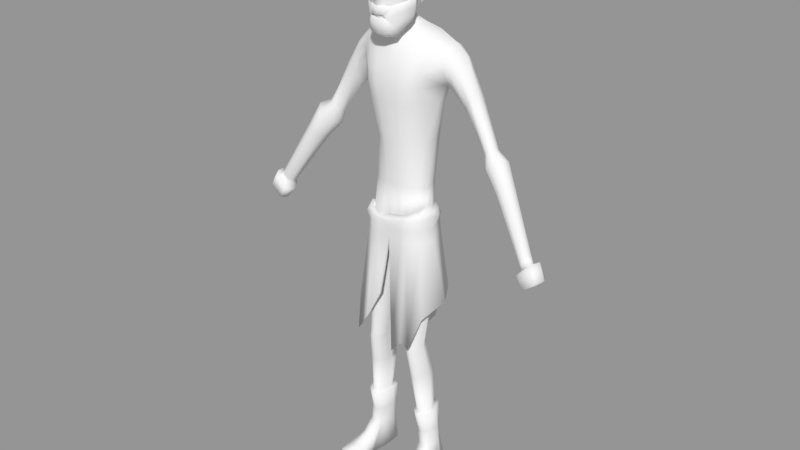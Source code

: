 # Source: MC6.2.blend  (saved by Blender 2.78.0; exported with 4.5.12 LTS)
import bpy
from mathutils import Matrix  # noqa: F401  (used for matrix-valued properties, if any)

bpy.ops.wm.read_factory_settings(use_empty=True)
scene = bpy.context.scene
scene.name = 'Scene'

# ---- collections
col_collection_1 = bpy.data.collections.new('Collection 1'); scene.collection.children.link(col_collection_1)

# ---- meshes
me_cube_003 = bpy.data.meshes.new('Cube.003')
me_cube_003.from_pydata([(0.5257, -0.6253, -0.5962), (0.1413, -0.9025, -0.703), (0.3234, -0.5861, -1.053), (0.6096, -0.1182, -0.4654), (0.0, -0.9507, -0.7023), (0.3471, -0.2146, -1.016), (0.0, -0.6028, -1.152), (0.4781, -0.5371, -0.8503), (0.2073, -0.8547, -0.7499), (0.1581, -0.83, -1.062), (0.0, -0.2382, -1.134), (0.5537, -0.1759, -0.8159), (0.0, -0.8643, -1.093), (0.3396, -0.7563, -0.8533), (0.5563, -0.4711, -0.3552), (0.184, -0.8326, -0.4243), (0.6162, -0.07177, -0.2026), (0.0, -0.9139, -0.4501), (0.3618, -0.772, -0.4336), (0.06872, -0.9268, -0.7019), (0.1616, -0.5918, -1.105), (0.1741, -0.2254, -1.077), (0.08286, -0.8476, -1.078), (0.1061, -0.9051, -0.4391), (0.5101, -0.6354, -0.679), (0.1454, -0.878, -0.7474), (0.5921, -0.1369, -0.576), (0.0, -0.9211, -0.7687), (0.07072, -0.9001, -0.7581), (0.5462, -0.6567, -0.6015), (0.1859, -0.9339, -0.6781), (0.3815, -0.6175, -1.239), (0.6441, -0.2181, -0.4996), (0.0, -0.9821, -0.6774), (0.3816, -0.246, -1.038), (0.0, -0.6341, -1.339), (0.4902, -0.5684, -0.9257), (0.2464, -0.8892, -0.7608), (0.2967, -0.8614, -1.105), (0.0, -0.2695, -1.156), (0.5575, -0.2879, -0.9021), (0.0, -0.8957, -1.203), (0.4211, -0.7876, -0.9628), (0.5556, -0.5895, -0.4217), (0.2285, -0.8807, -0.4464), (0.6585, -0.252, -0.3636), (0.0, -0.9621, -0.4722), (0.3846, -0.8008, -0.46), (0.1133, -0.9582, -0.677), (0.2196, -0.6232, -1.292), (0.2086, -0.2568, -1.099), (0.1644, -0.879, -1.188), (0.1506, -0.9533, -0.4613), (0.5166, -0.6103, -0.8243), (0.1799, -0.9094, -0.7695), (0.6294, -0.2448, -0.7253), (0.0, -0.9525, -0.7908), (0.1052, -0.9315, -0.7802)], [], [(24, 7, 13, 8), (24, 26, 11, 7), (28, 22, 12, 27), (25, 8, 13, 9), (20, 21, 10, 6), (2, 7, 11, 5), (2, 9, 13, 7), (20, 6, 12, 22), (1, 15, 18, 8), (19, 4, 17, 23), (0, 8, 18, 14), (0, 14, 16, 3), (1, 19, 23, 15), (2, 20, 22, 9), (2, 5, 21, 20), (25, 9, 22, 28), (0, 3, 26, 24), (0, 24, 8), (53, 37, 42, 36), (53, 36, 40, 55), (57, 56, 41, 51), (54, 38, 42, 37), (49, 35, 39, 50), (31, 34, 40, 36), (31, 36, 42, 38), (49, 51, 41, 35), (30, 37, 47, 44), (48, 52, 46, 33), (29, 43, 47, 37), (29, 32, 45, 43), (30, 44, 52, 48), (31, 38, 51, 49), (31, 49, 50, 34), (54, 57, 51, 38), (29, 53, 55, 32), (29, 37, 53), (19, 1, 30, 48), (28, 27, 56, 57), (5, 11, 40, 34), (10, 21, 50, 39), (3, 16, 45, 32), (18, 15, 44, 47), (26, 3, 32, 55), (4, 19, 48, 33), (15, 23, 52, 44), (11, 26, 55, 40), (23, 17, 46, 52), (8, 25, 54, 37), (14, 18, 47, 43), (1, 8, 37, 30), (16, 14, 43, 45), (25, 28, 57, 54), (21, 5, 34, 50)])
me_cube_003.polygons.foreach_set('use_smooth', [True] * 53)
me_cube_003.use_remesh_preserve_volume = False
me_cube_003.use_remesh_preserve_attributes = False
me_cube_003.use_mirror_vertex_groups = False
me_cube_003.update()
me_cube_002 = bpy.data.meshes.new('Cube.002')
me_cube_002.from_pydata([(0.3224, 0.6743, 0.4147), (0.3214, 0.5424, -0.3266), (0.6408, 0.1601, -0.3871), (0.6908, 0.1935, 0.4816), (0.7113, -0.4274, 0.3264), (0.3203, 0.2176, 1.016), (0.2397, -0.4279, 0.9484), (0.0, 0.7874, 0.4648), (0.3464, 0.6617, 0.02765), (0.0, 0.6548, -0.3748), (0.7486, 0.1851, 0.03523), (0.7785, -0.04491, 0.4103), (0.6453, -0.1152, 0.1147), (0.0, 0.2379, 1.07), (0.0, -0.4408, 1.007), (0.2685, -0.06485, 1.071), (0.296, 0.3345, -0.6839), (0.296, 0.5271, 0.7756), (0.5906, 0.4839, 0.4035), (0.588, 0.2543, -0.4563), (0.5905, 0.1893, 0.8097), (0.5897, -0.402, 0.7192), (0.5835, -0.597, 0.411), (0.1783, -0.7336, 0.5997), (0.0, 0.7816, 0.02928), (0.7594, -0.03266, 0.0001069), (0.0, -0.06421, 1.114), (0.0, 0.3801, -0.7728), (0.0, 0.5775, 0.816), (0.6354, 0.4698, 0.02679), (0.6364, -0.05841, 0.8226), (0.0, -0.7584, 0.6138), (0.5028, -0.692, 0.4886), (0.4942, 0.2703, -0.5726), (0.5019, 0.4012, 0.6838), (0.3339, 0.6019, -0.1509), (0.7197, 0.0876, -0.231), (0.0, 0.7183, -0.1735), (0.6998, -0.02072, -0.1627), (0.6123, 0.4156, -0.1499), (0.3273, 0.6726, 0.3357), (0.7024, 0.1924, 0.3932), (0.7039, -0.3205, 0.2827), (0.0, 0.7872, 0.3749), (0.7905, -0.04573, 0.3081), (0.6002, 0.4809, 0.3289), (0.3359, 0.6679, 0.2), (0.7233, 0.1893, 0.2339), (0.6834, -0.1906, 0.1771), (0.616, 0.4759, 0.1962), (0.0, 0.7849, 0.2221), (0.7767, 0.04726, 0.2437), (0.3465, 0.721, 0.4256), (0.3442, 0.5861, -0.3478), (0.6886, 0.1773, -0.4045), (0.7399, 0.2113, 0.4941), (0.7616, -0.4425, 0.3378), (0.3417, 0.2369, 1.061), (0.2587, -0.452, 0.9925), (0.0, 0.8368, 0.4772), (0.3702, 0.7091, 0.01952), (0.0, 0.7003, -0.3969), (0.8006, 0.1979, 0.03161), (0.8312, -0.0431, 0.4208), (0.6968, -0.128, 0.1071), (0.0, 0.2586, 1.119), (0.0, -0.4654, 1.053), (0.2883, -0.06966, 1.121), (0.3173, 0.3761, -0.7103), (0.3174, 0.5654, 0.8064), (0.6314, 0.5172, 0.4142), (0.6253, 0.2873, -0.4765), (0.6311, 0.2069, 0.84), (0.6293, -0.4224, 0.7492), (0.6294, -0.6187, 0.4285), (0.195, -0.7654, 0.6396), (0.0, 0.8317, 0.021), (0.8125, -0.03523, -0.006953), (0.0, -0.06819, 1.167), (0.0, 0.4227, -0.8006), (0.0, 0.6174, 0.8494), (0.6768, 0.5034, 0.02117), (0.6791, -0.06153, 0.855), (0.0, -0.7915, 0.6549), (0.5404, -0.7184, 0.5165), (0.5206, 0.3101, -0.5971), (0.5382, 0.4327, 0.7077), (0.3572, 0.6474, -0.1673), (0.7702, 0.09947, -0.2447), (0.0, 0.7663, -0.1897), (0.7522, -0.01915, -0.1742), (0.6524, 0.4475, -0.1657), (0.3518, 0.7204, 0.3362), (0.7529, 0.21, 0.3982), (0.7564, -0.3314, 0.2799), (0.0, 0.8378, 0.3745), (0.8441, -0.04323, 0.3088), (0.6424, 0.5139, 0.3326), (0.3601, 0.7158, 0.2002), (0.7745, 0.205, 0.2372), (0.7353, -0.2026, 0.1701), (0.658, 0.5093, 0.1997), (0.0, 0.8356, 0.2213), (0.8302, 0.04638, 0.2407)], [], [(46, 50, 24, 8), (0, 17, 28, 7), (0, 18, 34, 17), (46, 8, 29, 49), (35, 8, 24, 37), (35, 39, 29, 8), (1, 16, 33, 19), (1, 9, 27, 16), (36, 38, 25, 10), (36, 10, 29, 39), (47, 10, 25, 51), (47, 49, 29, 10), (3, 20, 34, 18), (3, 11, 30, 20), (48, 51, 25, 12), (4, 21, 30, 11), (4, 22, 32, 21), (5, 15, 26, 13), (5, 20, 30, 15), (5, 17, 34, 20), (5, 13, 28, 17), (6, 14, 26, 15), (6, 23, 31, 14), (6, 21, 32, 23), (6, 15, 30, 21), (2, 36, 39, 19), (1, 19, 39, 35), (1, 35, 37, 9), (4, 11, 44, 42), (3, 18, 45, 41), (3, 41, 44, 11), (0, 40, 45, 18), (0, 7, 43, 40), (42, 44, 51, 48), (41, 45, 49, 47), (41, 47, 51, 44), (40, 46, 49, 45), (40, 43, 50, 46), (98, 60, 76, 102), (52, 59, 80, 69), (52, 69, 86, 70), (98, 101, 81, 60), (87, 89, 76, 60), (87, 60, 81, 91), (53, 71, 85, 68), (53, 68, 79, 61), (88, 62, 77, 90), (88, 91, 81, 62), (99, 103, 77, 62), (99, 62, 81, 101), (55, 70, 86, 72), (55, 72, 82, 63), (100, 64, 77, 103), (56, 63, 82, 73), (56, 73, 84, 74), (57, 65, 78, 67), (57, 67, 82, 72), (57, 72, 86, 69), (57, 69, 80, 65), (58, 67, 78, 66), (58, 66, 83, 75), (58, 75, 84, 73), (58, 73, 82, 67), (54, 71, 91, 88), (53, 87, 91, 71), (53, 61, 89, 87), (56, 94, 96, 63), (55, 93, 97, 70), (55, 63, 96, 93), (52, 70, 97, 92), (52, 92, 95, 59), (94, 100, 103, 96), (93, 99, 101, 97), (93, 96, 103, 99), (92, 97, 101, 98), (92, 98, 102, 95), (16, 27, 79, 68), (36, 2, 54, 88), (2, 19, 71, 54), (22, 4, 56, 74), (25, 38, 90, 77), (48, 12, 64, 100), (4, 42, 94, 56), (32, 22, 74, 84), (23, 32, 84, 75), (38, 36, 88, 90), (31, 23, 75, 83), (19, 33, 85, 71), (42, 48, 100, 94), (33, 16, 68, 85), (12, 25, 77, 64)])
me_cube_002.polygons.foreach_set('use_smooth', [True] * 91)
me_cube_002.use_remesh_preserve_volume = False
me_cube_002.use_remesh_preserve_attributes = False
me_cube_002.use_mirror_vertex_groups = False
me_cube_002.update()
me_cube_001 = bpy.data.meshes.new('Cube.001')
me_cube_001.from_pydata([(1.031, 1.051, 1.895), (1.041, -0.3004, 1.597), (0.6784, -0.2267, -0.9446), (0.9976, -0.3797, 1.295), (0.7826, 0.8615, -0.8077), (0.9948, 1.13, 1.367), (0.9954, 0.8659, 2.166), (1.162, -0.05101, 1.932), (0.7514, 1.168, 1.39), (0.4593, -0.3526, -0.9678), (0.7452, -0.4887, 1.591), (0.5738, 0.899, -0.8152), (0.7357, 1.088, 1.898), (0.7541, -0.5841, 1.308), (0.8555, -0.2403, 2.056), (0.6868, 0.7699, 2.248), (0.4033, -0.5773, 1.586), (0.2317, 0.917, -0.8152), (0.4122, -0.657, 1.297), (0.445, -0.3373, 2.236), (0.4094, 1.186, 1.38), (0.2317, -0.4786, -0.9626), (0.3938, 1.106, 1.887), (0.2635, 0.7489, 2.42), (0.9366, 1.021, 1.008), (0.9381, -0.3517, 0.8933), (0.7295, -0.6149, 0.8796), (0.7279, 1.058, 0.9039), (0.386, 1.076, 0.8933), (0.3875, -0.6868, 0.8511), (0.8542, 0.9312, 0.3176), (0.852, -0.3218, 0.3964), (0.6433, -0.576, 0.3828), (0.6456, 0.9687, 0.3037), (0.3036, 0.9867, 0.2931), (0.3014, -0.657, 0.3723), (0.7708, -0.1731, -2.308), (0.7359, 0.6994, -2.291), (0.4909, -0.3621, -2.304), (0.5755, 0.7369, -2.298), (0.3126, 0.7549, -2.298), (0.2085, -0.4251, -2.3), (0.8383, -0.3185, -4.339), (0.8383, 0.687, -4.307), (0.7001, -0.4939, -4.336), (0.7001, 0.77, -4.316), (0.4736, 0.77, -4.316), (0.4736, -0.4939, -4.336), (0.8888, 0.1096, -0.9122), (1.414, 0.1088, 1.34), (1.454, 0.06251, 1.63), (1.477, 0.2438, 1.929), (0.8985, 0.1338, 2.276), (0.5113, 0.04708, 2.474), (1.382, 0.3764, 0.8899), (1.127, 0.3267, 0.325), (0.9471, 0.02016, -2.3), (1.115, 0.03713, -4.345), (0.8789, 0.173, -7.723), (0.8789, -0.3922, -7.717), (0.8624, -0.3496, -6.119), (0.8624, 0.5399, -6.278), (0.3085, 0.538, -6.294), (0.3085, -0.3516, -6.135), (0.7377, -0.5251, -6.117), (0.7377, 0.6213, -6.296), (0.5676, 0.6192, -6.314), (0.5676, -0.5273, -6.135), (1.13, 0.02101, -6.197), (0.3085, 0.01765, -6.225), (0.9089, -0.3922, -7.885), (0.9089, 0.173, -7.891), (0.4682, 0.173, -7.767), (0.4682, -0.3922, -7.761), (0.7957, -0.5676, -7.725), (0.7462, 0.261, -7.742), (0.6098, 0.261, -7.759), (0.6594, -0.5676, -7.741), (1.046, -0.1658, -7.703), (0.4682, -0.1658, -7.767), (0.4981, 0.173, -7.935), (0.4981, -0.3922, -7.929), (0.8257, -0.5676, -7.892), (0.7761, 0.261, -7.91), (0.6398, 0.261, -7.926), (0.6893, -0.5676, -7.909), (1.076, -0.1658, -7.871), (0.4981, -0.1658, -7.935), (1.178, 0.338, -12.63), (1.176, -0.0989, -12.65), (1.092, -0.1001, -12.66), (1.075, 0.3323, -12.65), (0.9604, 0.7988, -12.66), (1.045, 0.799, -12.66), (0.9832, 0.4475, -8.897), (1.152, 0.06386, -8.892), (0.5655, -0.2442, -8.918), (0.5654, 0.0632, -8.918), (1.039, -0.2531, -8.886), (0.8983, -0.4102, -8.902), (0.5653, 0.4474, -8.915), (0.6933, 0.5256, -8.913), (0.7597, -0.4104, -8.91), (0.8322, 0.5257, -8.906), (1.224, 0.07724, -10.25), (0.7064, 0.07589, -10.32), (1.001, -0.2268, -10.29), (0.7057, 0.3811, -10.31), (0.8111, 0.4584, -10.3), (0.8792, -0.2274, -10.31), (1.075, 0.3813, -10.26), (0.7635, -0.1151, -10.31), (1.135, -0.1025, -10.26), (0.9337, 0.4585, -10.28), (1.336, 0.7252, -12.65), (1.5, 0.3181, -12.62), (1.453, -0.1006, -12.64), (0.7564, -0.07913, -12.67), (0.7265, 0.3167, -12.66), (0.7487, 0.7103, -12.67), (1.306, 0.07709, -10.25), (0.6254, 0.076, -10.32), (0.9955, -0.3636, -10.31), (0.6509, 0.5813, -10.31), (0.8156, 0.6482, -10.29), (0.8874, -0.3641, -10.33), (1.114, 0.5931, -10.25), (0.7161, -0.2072, -10.34), (1.178, -0.2168, -10.29), (0.9234, 0.6483, -10.27), (1.359, 0.288, -11.52), (0.7039, 0.2866, -11.57), (1.126, -0.1466, -11.66), (0.7287, 0.5644, -11.55), (0.8881, 0.6348, -11.54), (1.028, -0.1477, -11.67), (1.174, 0.5794, -11.51), (0.7993, -0.06746, -11.61), (1.287, -0.03754, -11.62), (0.9863, 0.6349, -11.53), (1.598, -1.309, -12.67), (1.272, -1.43, -12.68), (1.188, -1.439, -12.69), (0.8727, -1.352, -12.7), (1.335, -1.446, -12.33), (1.205, -1.46, -12.34), (0.9033, -1.376, -12.45), (1.54, -1.32, -12.4), (1.247, -1.004, -12.27), (1.189, -0.4391, -12.02), (1.099, -0.4532, -12.03), (1.156, -1.011, -12.27), (1.346, -0.369, -12.07), (1.488, -0.9391, -12.31), (1.627, -0.9133, -12.64), (1.477, -0.4641, -12.65), (1.114, -0.4874, -12.66), (1.138, -0.9316, -12.66), (0.7676, -0.9197, -12.67), (0.8346, -0.5024, -12.67), (1.222, -0.9248, -12.65), (1.198, -0.474, -12.65), (0.8883, -0.9463, -12.35), (0.8864, -0.4103, -12.1), (0.4455, -0.5084, -3.979), (0.3521, -0.4732, -3.401), (0.6784, -0.5084, -3.979), (0.5548, -0.4732, -3.316), (0.3106, 0.7059, -3.482), (0.4455, 0.7722, -3.964), (0.8569, -0.2673, -3.13), (0.8938, -0.3267, -3.979), (0.8205, 0.6892, -3.956), (0.7426, 0.61, -3.482), (0.5306, 0.7057, -3.482), (0.6784, 0.7722, -3.964), (1.017, 0.02851, -3.128), (1.105, 0.03417, -3.988), (0.4454, -0.5885, -3.999), (0.3917, -0.6162, -3.622), (0.6784, -0.5885, -3.999), (0.6368, -0.6162, -3.622), (0.3918, 0.8367, -3.589), (0.4455, 0.8326, -3.957), (0.9635, -0.3957, -3.632), (0.9934, -0.3505, -4.009), (0.9033, 0.8062, -3.95), (0.8603, 0.8161, -3.583), (0.6368, 0.8367, -3.589), (0.6784, 0.8326, -3.957), (1.146, 0.01967, -3.646), (1.248, 0.02499, -3.98), (0.1807, 0.9228, -7.819), (0.164, 0.997, -7.821), (0.804, 0.997, -6.517), (0.804, 0.9157, -6.526), (0.6065, 0.9157, -7.375), (0.6065, 0.997, -7.366), (1.384, 0.2198, -6.092), (1.024, 0.8041, -5.983), (1.01, -0.8068, -7.464), (1.149, -0.3784, -6.525), (0.346, -0.7221, -7.794), (0.6997, -0.8068, -7.379), (1.576, 0.2075, -6.081), (1.135, 0.9614, -5.976), (1.01, -0.9145, -7.49), (1.25, -0.5426, -6.528), (0.346, -0.9145, -7.808), (0.6995, -0.9145, -7.405), (1.14, 0.5892, -10.94), (0.7532, -0.06233, -11.05), (1.228, -0.0522, -11.03), (0.9503, 0.6446, -10.96), (1.328, 0.245, -10.95), (0.6601, 0.2438, -11.01), (1.056, -0.1801, -11.06), (0.6853, 0.5758, -10.99), (0.8473, 0.6445, -10.97), (0.9532, -0.1809, -11.08), (0.9155, 0.4855, -0.8614), (0.8966, 0.3598, -2.295), (0.9768, 0.3621, -4.326), (1.205, 0.972, 1.323), (1.435, 1.01, 1.926), (1.537, 0.6123, 2.127), (0.9739, 0.5956, 2.431), (0.5811, 0.4292, 2.609), (1.245, 0.9191, 1.082), (1.063, 0.6927, 0.3176), (0.996, 0.2805, -6.238), (0.3085, 0.2778, -6.26), (0.9623, 0.003584, -7.713), (0.4682, 0.003584, -7.767), (0.9922, 0.003584, -7.881), (0.4981, 0.003584, -7.935), (1.017, 0.5656, -12.66), (1.068, 0.2557, -8.894), (0.5653, 0.2553, -8.916), (1.112, 0.5685, -12.64), (1.15, 0.2293, -10.26), (0.706, 0.2285, -10.31), (1.418, 0.5216, -12.63), (0.7376, 0.5135, -12.66), (1.21, 0.3351, -10.25), (0.6381, 0.3287, -10.31), (1.267, 0.4337, -11.52), (0.7163, 0.4255, -11.56), (0.8861, 0.3609, -3.496), (0.9628, 0.3617, -3.972), (1.045, 0.4179, -3.593), (1.076, 0.4156, -3.965), (1.204, 0.5119, -6.038), (1.356, 0.5844, -6.029), (0.6727, 0.4098, -11.0), (1.234, 0.4171, -10.94), (1.626, 1.018, 1.334), (1.704, 0.1436, 1.087), (1.773, 0.9093, 1.684), (1.746, 0.06082, 1.393), (1.886, 0.6266, 1.79), (1.82, 0.2361, 1.59), (1.62, 0.8632, 0.9223), (1.593, 0.4702, 0.6437), (2.213, 0.8737, 0.4866), (2.099, 0.3036, 0.4168), (2.369, 0.7481, 0.7447), (2.241, 0.2237, 0.6026), (2.329, 0.5524, 0.9219), (2.318, 0.2701, 0.7524), (2.03, 0.8076, 0.2504), (1.985, 0.5291, 0.1761), (3.057, 0.6056, -0.7391), (2.824, 0.2782, -0.8143), (3.191, 0.4353, -0.6128), (2.923, 0.1636, -0.7327), (3.158, 0.2767, -0.5218), (3.04, 0.1332, -0.6177), (2.892, 0.6335, -0.8013), (2.802, 0.4706, -0.8847), (3.341, 0.6879, -1.06), (2.946, 0.133, -1.187), (3.568, 0.3993, -0.8458), (3.115, -0.06119, -1.049), (3.512, 0.1305, -0.6915), (3.313, -0.1127, -0.854), (3.062, 0.7352, -1.165), (2.91, 0.4591, -1.307), (3.719, 0.4917, -1.646), (3.396, 0.03729, -1.75), (3.905, 0.2553, -1.471), (3.534, -0.1217, -1.637), (3.859, 0.03528, -1.344), (3.696, -0.1639, -1.478), (3.491, 0.5303, -1.732), (3.366, 0.3043, -1.848), (4.731, 0.04694, -3.344), (4.539, -0.2686, -3.514), (4.835, -0.1357, -3.21), (4.619, -0.391, -3.425), (4.786, -0.3038, -3.15), (4.703, -0.4344, -3.289), (4.587, 0.08086, -3.442), (4.528, -0.0702, -3.564), (5.148, -0.1385, -3.976), (5.041, -0.284, -4.026), (5.212, -0.2228, -3.931), (5.088, -0.3405, -3.997), (5.198, -0.3003, -3.898), (5.143, -0.3605, -3.948), (5.072, -0.1229, -4.0), (5.03, -0.1925, -4.046), (4.929, -0.1626, -3.377), (4.893, -0.277, -3.339), (4.617, -0.1295, -3.689), (4.622, -0.2645, -3.655), (4.672, -0.3478, -3.591), (4.844, -0.3658, -3.436), (4.865, -0.03835, -3.473), (4.652, -0.02676, -3.604), (5.025, -0.4026, -3.269), (5.288, -0.4416, -3.752), (5.209, -0.5572, -3.799), (4.885, -0.04145, -4.102), (4.761, -0.2786, -4.193), (4.852, -0.534, -4.109), (4.775, -0.4376, -4.159), (5.277, -0.05411, -3.803), (5.326, -0.1919, -3.768), (4.515, -0.1769, -3.853), (4.603, -0.52, -3.718), (5.086, -0.129, -3.288), (4.518, -0.3945, -3.805), (4.973, -0.5412, -3.351), (5.035, 0.05963, -3.376), (4.64, 0.08424, -3.715), (0.8995, -0.2999, -2.981), (1.004, -0.3965, -3.222), (1.084, 0.008413, -2.78), (1.17, 0.01893, -3.219), (0.9109, 0.8124, -3.376), (0.766, 0.7298, -3.094), (0.5915, 0.7952, -3.188), (0.6407, 0.8588, -3.416), (0.4268, 0.8747, -3.42), (0.3205, 0.8358, -3.185), (0.9524, 0.4052, -2.997), (0.6463, -0.4823, -3.095), (0.411, -0.5393, -3.153), (1.135, 0.3988, -3.31), (0.7171, -0.5878, -3.281), (0.4552, -0.614, -3.327), (-1.031, 1.051, 1.895), (-1.041, -0.3004, 1.597), (-0.6784, -0.2267, -0.9446), (-0.9976, -0.3797, 1.295), (-0.7826, 0.8615, -0.8077), (-0.9948, 1.13, 1.367), (-0.9954, 0.8659, 2.166), (-1.162, -0.05101, 1.932), (-0.7514, 1.168, 1.39), (-0.4593, -0.3526, -0.9678), (-0.7452, -0.4887, 1.591), (-0.5738, 0.899, -0.8152), (-0.7357, 1.088, 1.898), (-0.7541, -0.5841, 1.308), (-0.8339, -0.2403, 2.056), (-0.6868, 0.7699, 2.248), (-0.4033, -0.5773, 1.586), (-0.2317, 0.917, -0.8152), (-0.4122, -0.657, 1.297), (-0.445, -0.3373, 2.236), (-0.4094, 1.186, 1.38), (-0.2317, -0.4786, -0.9626), (-0.3938, 1.106, 1.887), (-0.2635, 0.7489, 2.42), (-0.9366, 1.021, 1.008), (-0.9381, -0.3517, 0.8933), (-0.7295, -0.6149, 0.8796), (-0.7279, 1.058, 0.9039), (-0.386, 1.076, 0.8933), (-0.3875, -0.6868, 0.8511), (-0.8542, 0.9312, 0.3176), (-0.852, -0.3218, 0.3964), (-0.6433, -0.576, 0.3828), (-0.6456, 0.9687, 0.3037), (-0.3036, 0.9867, 0.2931), (-0.3014, -0.657, 0.3723), (-0.7708, -0.1731, -2.308), (-0.7359, 0.6994, -2.291), (-0.4909, -0.3621, -2.304), (-0.5755, 0.7369, -2.298), (-0.3126, 0.7549, -2.298), (-0.2085, -0.4251, -2.3), (-0.8383, -0.3185, -4.339), (-0.8383, 0.687, -4.307), (-0.7001, -0.4939, -4.336), (-0.7001, 0.77, -4.316), (-0.4736, 0.77, -4.316), (-0.4736, -0.4939, -4.336), (-0.8888, 0.1096, -0.9122), (-1.414, 0.1088, 1.34), (-1.454, 0.06251, 1.63), (-1.477, 0.2438, 1.929), (-0.8985, 0.1338, 2.276), (-0.5113, 0.04708, 2.474), (-1.382, 0.3764, 0.8899), (-1.127, 0.3267, 0.325), (-0.9471, 0.02016, -2.3), (-1.115, 0.03713, -4.345), (-0.8789, 0.173, -7.723), (-0.8789, -0.3922, -7.717), (-0.8624, -0.3496, -6.119), (-0.8624, 0.5399, -6.278), (-0.3085, 0.538, -6.294), (-0.3085, -0.3516, -6.135), (-0.7377, -0.5251, -6.117), (-0.7377, 0.6213, -6.296), (-0.5676, 0.6192, -6.314), (-0.5676, -0.5273, -6.135), (-1.13, 0.02101, -6.197), (-0.3085, 0.01765, -6.225), (-0.9089, -0.3922, -7.885), (-0.9089, 0.173, -7.891), (-0.4682, 0.173, -7.767), (-0.4682, -0.3922, -7.761), (-0.7957, -0.5676, -7.725), (-0.7462, 0.261, -7.742), (-0.6098, 0.261, -7.759), (-0.6594, -0.5676, -7.741), (-1.046, -0.1658, -7.703), (-0.4682, -0.1658, -7.767), (-0.4981, 0.173, -7.935), (-0.4981, -0.3922, -7.929), (-0.8257, -0.5676, -7.892), (-0.7761, 0.261, -7.91), (-0.6398, 0.261, -7.926), (-0.6893, -0.5676, -7.909), (-1.076, -0.1658, -7.871), (-0.4981, -0.1658, -7.935), (-1.178, 0.338, -12.63), (-1.176, -0.0989, -12.65), (-1.092, -0.1001, -12.66), (-1.075, 0.3323, -12.65), (-0.9604, 0.7988, -12.66), (-1.045, 0.799, -12.66), (-0.9832, 0.4475, -8.897), (-1.152, 0.06386, -8.892), (-0.5655, -0.2442, -8.918), (-0.5654, 0.0632, -8.918), (-1.039, -0.2531, -8.886), (-0.8983, -0.4102, -8.902), (-0.5653, 0.4474, -8.915), (-0.6933, 0.5256, -8.913), (-0.7597, -0.4104, -8.91), (-0.8322, 0.5257, -8.906), (-1.224, 0.07724, -10.25), (-0.7064, 0.07589, -10.32), (-1.001, -0.2268, -10.29), (-0.7057, 0.3811, -10.31), (-0.8111, 0.4584, -10.3), (-0.8792, -0.2274, -10.31), (-1.075, 0.3813, -10.26), (-0.7635, -0.1151, -10.31), (-1.135, -0.1025, -10.26), (-0.9337, 0.4585, -10.28), (-1.336, 0.7252, -12.65), (-1.5, 0.3181, -12.62), (-1.453, -0.1006, -12.64), (-0.7564, -0.07913, -12.67), (-0.7265, 0.3167, -12.66), (-0.7487, 0.7103, -12.67), (-1.306, 0.07709, -10.25), (-0.6254, 0.076, -10.32), (-0.9955, -0.3636, -10.31), (-0.6509, 0.5813, -10.31), (-0.8156, 0.6482, -10.29), (-0.8874, -0.3641, -10.33), (-1.114, 0.5931, -10.25), (-0.7161, -0.2072, -10.34), (-1.178, -0.2168, -10.29), (-0.9234, 0.6483, -10.27), (-1.359, 0.288, -11.52), (-0.7039, 0.2866, -11.57), (-1.126, -0.1466, -11.66), (-0.7287, 0.5644, -11.55), (-0.8881, 0.6348, -11.54), (-1.028, -0.1477, -11.67), (-1.174, 0.5794, -11.51), (-0.7993, -0.06746, -11.61), (-1.287, -0.03754, -11.62), (-0.9863, 0.6349, -11.53), (-1.598, -1.309, -12.67), (-1.272, -1.43, -12.68), (-1.188, -1.439, -12.69), (-0.8727, -1.352, -12.7), (-1.335, -1.446, -12.33), (-1.205, -1.46, -12.34), (-0.9033, -1.376, -12.45), (-1.54, -1.32, -12.4), (-1.247, -1.004, -12.27), (-1.189, -0.4391, -12.02), (-1.099, -0.4532, -12.03), (-1.156, -1.011, -12.27), (-1.346, -0.369, -12.07), (-1.488, -0.9391, -12.31), (-1.627, -0.9133, -12.64), (-1.477, -0.4641, -12.65), (-1.114, -0.4874, -12.66), (-1.138, -0.9316, -12.66), (-0.7676, -0.9197, -12.67), (-0.8346, -0.5024, -12.67), (-1.222, -0.9248, -12.65), (-1.198, -0.474, -12.65), (-0.8883, -0.9463, -12.35), (-0.8864, -0.4103, -12.1), (-0.4455, -0.5084, -3.979), (-0.3521, -0.4732, -3.401), (-0.6784, -0.5084, -3.979), (-0.5352, -0.4845, -3.407), (-0.3106, 0.7059, -3.482), (-0.4455, 0.7722, -3.964), (-0.8224, -0.2709, -3.391), (-0.8938, -0.3267, -3.979), (-0.8205, 0.6892, -3.956), (-0.7426, 0.61, -3.482), (-0.5306, 0.7057, -3.482), (-0.6784, 0.7722, -3.964), (-1.018, -0.01357, -3.391), (-1.105, 0.03417, -3.988), (-0.4454, -0.5885, -3.999), (-0.3917, -0.6162, -3.622), (-0.6784, -0.5885, -3.999), (-0.6368, -0.6162, -3.622), (-0.3918, 0.8367, -3.589), (-0.4455, 0.8326, -3.957), (-0.9635, -0.3957, -3.632), (-0.9934, -0.3505, -4.009), (-0.9033, 0.8062, -3.95), (-0.8603, 0.8161, -3.583), (-0.6368, 0.8367, -3.589), (-0.6784, 0.8326, -3.957), (-1.146, 0.01967, -3.646), (-1.248, 0.02499, -3.98), (0.0, -0.5773, 1.584), (0.0, 1.088, 1.886), (0.0, 0.899, -0.8043), (0.0, 1.168, 1.378), (6.682e-11, -0.4786, -0.9517), (0.0, -0.657, 1.296), (-5.346e-10, -0.3003, 2.39), (2.673e-10, 0.7474, 2.456), (0.0, -0.6868, 0.8599), (0.0, 1.058, 0.9022), (0.0, -0.657, 0.3936), (0.0, 0.9687, 0.3144), (0.0, 0.7369, -2.284), (-1.081e-25, -0.4251, -2.285), (0.0, 0.687, -4.295), (0.0, -0.3185, -4.326), (-2.027e-26, -0.07669, 2.65), (0.0, 0.03713, -4.333), (0.0, -0.4732, -3.491), (0.0, -0.4454, -3.975), (0.0, 0.6892, -3.942), (0.0, 0.7294, -3.468), (0.0, -0.6162, -3.608), (0.0, -0.5885, -3.986), (0.0, 0.8326, -3.944), (0.0, 0.8367, -3.576), (-0.1851, 0.9228, -7.216), (-0.1683, 0.997, -7.218), (-0.804, 0.997, -6.517), (-0.804, 0.9157, -6.526), (-0.6108, 0.9157, -6.772), (-0.6108, 0.997, -6.763), (-1.384, 0.2198, -6.092), (-1.024, 0.8041, -5.983), (-1.01, -0.8068, -7.464), (-1.149, -0.3784, -6.525), (-0.1507, -0.7221, -5.928), (-0.6476, -0.8068, -6.901), (-1.576, 0.2075, -6.081), (-1.135, 0.9614, -5.976), (-1.01, -0.9145, -7.49), (-1.25, -0.5426, -6.528), (-0.1507, -0.9145, -5.942), (-0.6474, -0.9145, -6.928), (-1.14, 0.5892, -10.94), (-0.7532, -0.06233, -11.05), (-1.228, -0.0522, -11.03), (-0.9503, 0.6446, -10.96), (-1.328, 0.245, -10.95), (-0.6601, 0.2438, -11.01), (-1.056, -0.1801, -11.06), (-0.6853, 0.5758, -10.99), (-0.8473, 0.6445, -10.97), (-0.9532, -0.1809, -11.08), (-0.9155, 0.4855, -0.8614), (-0.8966, 0.3598, -2.295), (-0.9768, 0.3621, -4.326), (-1.205, 0.972, 1.323), (-1.435, 1.01, 1.926), (-3.341e-11, 0.4644, 2.801), (-1.537, 0.6123, 2.127), (-0.9739, 0.5956, 2.431), (-0.5811, 0.4292, 2.609), (-1.245, 0.9191, 1.082), (-1.063, 0.6927, 0.3176), (0.0, 0.3621, -4.314), (-0.996, 0.2805, -6.238), (-0.3085, 0.2778, -6.26), (-0.9623, 0.003584, -7.713), (-0.4682, 0.003584, -7.767), (-0.9922, 0.003584, -7.881), (-0.4981, 0.003584, -7.935), (-1.017, 0.5656, -12.66), (-1.068, 0.2557, -8.894), (-0.5653, 0.2553, -8.916), (-1.112, 0.5685, -12.64), (-1.15, 0.2293, -10.26), (-0.706, 0.2285, -10.31), (-1.418, 0.5216, -12.63), (-0.7376, 0.5135, -12.66), (-1.21, 0.3351, -10.25), (-0.6381, 0.3287, -10.31), (-1.267, 0.4337, -11.52), (-0.7163, 0.4255, -11.56), (-0.8861, 0.3609, -3.496), (-0.9628, 0.3617, -3.972), (-1.045, 0.4179, -3.593), (-1.076, 0.4156, -3.965), (-1.204, 0.5119, -6.038), (-1.356, 0.5844, -6.029), (-0.6727, 0.4098, -11.0), (-1.234, 0.4171, -10.94), (-1.626, 1.018, 1.334), (-1.704, 0.1436, 1.087), (-1.773, 0.9093, 1.684), (-1.746, 0.06082, 1.393), (-1.886, 0.6266, 1.79), (-1.82, 0.2361, 1.59), (-1.62, 0.8632, 0.9223), (-1.593, 0.4702, 0.6437), (-2.128, 0.9105, 0.5667), (-2.002, 0.2779, 0.4892), (-2.302, 0.7711, 0.8531), (-2.159, 0.1892, 0.6954), (-2.257, 0.5539, 1.05), (-2.244, 0.2406, 0.8617), (-1.926, 0.8371, 0.3046), (-1.876, 0.528, 0.2221), (-2.939, 0.6056, -0.7439), (-2.706, 0.2782, -0.8191), (-3.073, 0.4353, -0.6176), (-2.805, 0.1636, -0.7375), (-3.04, 0.2767, -0.5265), (-2.923, 0.1332, -0.6224), (-2.774, 0.6335, -0.806), (-2.685, 0.4706, -0.8894), (-3.223, 0.6879, -1.065), (-2.828, 0.133, -1.192), (-3.45, 0.3993, -0.8506), (-2.997, -0.06119, -1.054), (-3.394, 0.1305, -0.6962), (-3.195, -0.1127, -0.8587), (-2.944, 0.7352, -1.17), (-2.792, 0.4591, -1.311), (-3.601, 0.4917, -1.651), (-3.278, 0.03729, -1.755), (-3.787, 0.2553, -1.476), (-3.416, -0.1217, -1.642), (-3.741, 0.03528, -1.349), (-3.578, -0.1639, -1.482), (-3.373, 0.5303, -1.737), (-3.248, 0.3043, -1.853), (-4.613, 0.04694, -3.349), (-4.421, -0.2686, -3.519), (-4.717, -0.1357, -3.215), (-4.501, -0.391, -3.429), (-4.669, -0.3038, -3.155), (-4.586, -0.4344, -3.293), (-4.469, 0.08086, -3.447), (-4.41, -0.0702, -3.569), (-5.03, -0.1385, -3.981), (-4.923, -0.284, -4.031), (-5.094, -0.2228, -3.935), (-4.97, -0.3405, -4.002), (-5.08, -0.3003, -3.903), (-5.026, -0.3605, -3.953), (-4.954, -0.1229, -4.005), (-4.912, -0.1925, -4.051), (-4.811, -0.1626, -3.382), (-4.775, -0.277, -3.344), (-4.499, -0.1295, -3.694), (-4.504, -0.2645, -3.66), (-4.554, -0.3478, -3.596), (-4.726, -0.3658, -3.441), (-4.747, -0.03835, -3.477), (-4.534, -0.02676, -3.609), (-4.907, -0.4026, -3.274), (-5.17, -0.4416, -3.756), (-5.091, -0.5572, -3.803), (-4.767, -0.04145, -4.106), (-4.644, -0.2786, -4.197), (-4.734, -0.534, -4.114), (-4.657, -0.4376, -4.164), (-5.159, -0.05411, -3.808), (-5.208, -0.1919, -3.773), (-4.397, -0.1769, -3.858), (-4.485, -0.52, -3.722), (-4.968, -0.129, -3.292), (-4.401, -0.3945, -3.81), (-4.856, -0.5412, -3.355), (-4.917, 0.05963, -3.38), (-4.522, 0.08424, -3.72), (-0.9618, -0.3405, -3.345), (-1.024, -0.4293, -3.462), (-1.107, -0.06304, -3.262), (-1.202, 0.0129, -3.46), (-0.9031, 0.8183, -3.438), (-0.8636, 0.7545, -3.314), (-0.5887, 0.7295, -3.323), (-0.6796, 0.8389, -3.444), (-0.0002023, 0.8736, -3.435), (0.002143, 0.8577, -3.319), (-0.4346, 0.8389, -3.444), (-0.3193, 0.7777, -3.35), (-0.933, 0.3712, -3.377), (-0.6263, -0.5553, -3.354), (-0.002103, -0.5488, -3.22), (-0.3658, -0.565, -3.369), (-1.087, 0.4201, -3.448), (-0.6477, -0.5694, -3.447), (0.0, -0.614, -3.463), (-0.4308, -0.5818, -3.482), (0.3387, 0.6573, 4.314), (0.3387, 0.5128, 3.515), (0.6735, 0.04402, 3.45), (0.7282, 0.1458, 4.387), (0.7501, -0.5181, 4.215), (0.5531, -0.609, 3.21), (0.1411, -1.023, 3.193), (0.07517, -1.048, 4.165), (0.3387, -0.06328, 2.852), (0.3387, -0.7008, 2.716), (0.3387, 0.1716, 4.954), (0.2511, -0.511, 4.881), (0.3658, 0.6426, 3.899), (0.7901, 0.1409, 3.903), (0.823, -0.1063, 4.31), (0.6754, -0.4872, 3.702), (0.6442, -0.1813, 3.35), (0.2073, -0.9589, 3.568), (0.3658, -0.2943, 2.758), (0.2825, -0.1228, 5.012), (0.3116, 0.283, 3.121), (0.3116, 0.5003, 4.699), (0.6236, 0.4565, 4.302), (0.6236, 0.3226, 3.519), (0.5011, -0.6424, 2.927), (0.6236, -0.03904, 3.124), (0.6236, 0.1412, 4.738), (0.6236, -0.4853, 4.637), (0.6113, -0.9218, 4.124), (0.3534, -0.912, 3.2), (0.1596, -0.9563, 2.699), (0.1846, -0.8452, 4.638), (0.8012, -0.1137, 3.836), (0.673, 0.4404, 3.896), (0.5836, -0.2464, 2.965), (0.673, -0.1171, 4.75), (0.4682, -0.8459, 3.594), (0.3532, -0.8732, 2.919), (0.5285, -0.7496, 4.512), (0.5285, 0.1909, 3.197), (0.5285, 0.3657, 4.603), (0.3522, 0.5777, 3.707), (0.7592, 0.09246, 3.671), (0.6525, -0.5707, 3.572), (0.2005, -0.9647, 3.477), (0.7355, -0.1475, 3.624), (0.6483, 0.3815, 3.707), (0.4127, -0.9122, 3.436), (0.3438, 0.6545, 4.235), (0.74, 0.1449, 4.295), (0.74, -0.5335, 4.122), (0.1155, -1.011, 4.029), (0.8355, -0.1078, 4.204), (0.633, 0.4534, 4.224), (0.6243, -0.7921, 3.996), (0.3537, 0.6492, 4.084), (0.7626, 0.1431, 4.119), (0.7177, -0.5127, 3.949), (0.1409, -0.9541, 3.835), (0.651, 0.4475, 4.076), (0.6059, -0.8217, 3.929), (0.8201, -0.1104, 4.038), (0.1693, 0.7193, 4.341), (0.1693, 0.5747, 3.488), (0.06195, -1.049, 3.183), (0.03759, -1.057, 4.186), (0.1693, -0.04548, 2.792), (0.1693, -0.7125, 2.664), (0.1693, 0.1823, 4.984), (0.1255, -0.518, 4.912), (0.1829, 0.7084, 3.9), (0.1037, -1.127, 3.547), (0.1829, -0.3083, 2.695), (0.1413, -0.1228, 5.035), (0.1558, 0.3079, 3.072), (0.1558, 0.5277, 4.721), (0.07979, -0.9748, 2.682), (0.09228, -0.8585, 4.645), (0.114, -1.049, 3.432), (0.1761, 0.6416, 3.694), (0.05776, -1.059, 4.047), (0.1719, 0.7172, 4.257), (0.07045, -1.021, 3.832), (0.1768, 0.7133, 4.096), (-0.3387, 0.6573, 4.314), (-0.3387, 0.5128, 3.515), (-0.6735, 0.04402, 3.45), (-0.7282, 0.1458, 4.387), (-0.7501, -0.5181, 4.215), (-0.5531, -0.609, 3.21), (-0.1411, -1.023, 3.193), (-0.07517, -1.048, 4.165), (-0.3387, -0.06328, 2.852), (-0.3387, -0.7008, 2.716), (-0.3387, 0.1716, 4.954), (-0.2511, -0.511, 4.881), (-2.422e-10, 0.7812, 4.369), (-0.3658, 0.6426, 3.899), (-2.422e-10, 0.6367, 3.462), (-0.7901, 0.1409, 3.903), (-0.823, -0.1063, 4.31), (-0.6754, -0.4872, 3.702), (-0.6442, -0.1813, 3.35), (-0.2073, -0.9589, 3.568), (-2.422e-10, -1.067, 4.207), (-2.422e-10, -1.074, 3.174), (-2.422e-10, -0.1057, 2.718), (-0.3658, -0.2943, 2.758), (-2.422e-10, -0.7242, 2.612), (-2.422e-10, 0.1929, 5.013), (-2.422e-10, -0.525, 4.943), (-0.2825, -0.1228, 5.012), (-0.3116, 0.283, 3.121), (-0.3116, 0.5003, 4.699), (-0.6236, 0.4565, 4.302), (-0.6236, 0.3226, 3.519), (-0.5011, -0.6424, 2.927), (-0.6236, -0.03904, 3.124), (-0.6236, 0.1412, 4.738), (-0.6236, -0.4853, 4.637), (-0.6113, -0.9218, 4.124), (-0.3534, -0.912, 3.2), (-0.1596, -0.9563, 2.699), (-0.1846, -0.8452, 4.638), (-2.422e-10, 0.7742, 3.901), (-0.8012, -0.1137, 3.836), (-2.422e-10, -1.183, 3.532), (-2.422e-10, -0.3222, 2.632), (-2.422e-10, -0.1228, 5.058), (-2.422e-10, 0.4135, 3.057), (-2.422e-10, 0.5552, 4.742), (-0.673, 0.4404, 3.896), (-0.5836, -0.2464, 2.965), (-0.673, -0.1171, 4.75), (-0.4682, -0.8459, 3.594), (-2.422e-10, -0.9933, 2.666), (-2.422e-10, -0.8719, 4.652), (-0.3532, -0.8732, 2.919), (-0.5285, -0.7496, 4.512), (-0.5285, 0.1909, 3.197), (-0.5285, 0.3657, 4.603), (-0.3522, 0.5777, 3.707), (-0.7592, 0.09246, 3.671), (-0.6525, -0.5707, 3.572), (-0.2005, -0.9647, 3.477), (-2.422e-10, 0.7055, 3.681), (-0.7355, -0.1475, 3.624), (-2.422e-10, -1.056, 3.419), (-0.6483, 0.3815, 3.707), (-0.4127, -0.9122, 3.436), (-0.3438, 0.6545, 4.235), (-0.74, 0.1449, 4.295), (-0.74, -0.5335, 4.122), (-0.1155, -1.011, 4.029), (-2.422e-10, 0.7799, 4.279), (-0.8355, -0.1078, 4.204), (-2.422e-10, -1.107, 4.065), (-0.633, 0.4534, 4.224), (-0.6243, -0.7921, 3.996), (-0.3537, 0.6492, 4.084), (-0.7626, 0.1431, 4.119), (-0.7177, -0.5127, 3.949), (-0.1409, -0.9541, 3.835), (-0.651, 0.4475, 4.076), (-0.6059, -0.8217, 3.929), (-2.422e-10, 0.7773, 4.109), (-0.8201, -0.1104, 4.038), (-2.422e-10, -1.089, 3.829), (-0.1693, 0.7193, 4.341), (-0.1693, 0.5747, 3.488), (-0.06195, -1.049, 3.183), (-0.03759, -1.057, 4.186), (-0.1693, -0.04548, 2.792), (-0.1693, -0.7125, 2.664), (-0.1693, 0.1823, 4.984), (-0.1255, -0.518, 4.912), (-0.1829, 0.7084, 3.9), (-0.1037, -1.127, 3.547), (-0.1829, -0.3083, 2.695), (-0.1413, -0.1228, 5.035), (-0.1558, 0.3079, 3.072), (-0.1558, 0.5277, 4.721), (-0.07979, -0.9748, 2.682), (-0.09228, -0.8585, 4.645), (-0.114, -1.049, 3.432), (-0.1761, 0.6416, 3.694), (-0.05776, -1.059, 4.047), (-0.1719, 0.7172, 4.257), (-0.07045, -1.021, 3.832), (-0.1768, 0.7133, 4.096), (0.1698, -0.00433, 2.645), (-0.1698, -0.00433, 2.645), (0.1478, -0.3126, 2.339), (-0.1478, -0.3126, 2.339), (0.2548, 0.389, 2.741), (-0.2548, 0.389, 2.741), (0.08748, 0.7479, 2.444), (-0.08748, 0.7479, 2.444)], [], [(10, 1, 7, 14), (27, 8, 5, 24), (54, 49, 3, 25), (926, 560, 550, 928), (9, 21, 41, 38), (223, 5, 0, 224), (13, 3, 1, 10), (20, 547, 545, 22), (29, 18, 549, 552), (224, 0, 6, 225), (545, 551, 932), (0, 12, 15, 6), (25, 3, 13, 26), (5, 8, 12, 0), (18, 13, 10, 16), (48, 2, 36, 56), (51, 52, 14, 7), (28, 20, 8, 27), (16, 10, 14, 19), (544, 16, 19, 928), (553, 547, 20, 28), (11, 4, 37, 39), (549, 18, 16, 544), (12, 22, 23, 15), (26, 13, 18, 29), (8, 20, 22, 12), (52, 53, 19, 14), (32, 26, 29, 35), (555, 553, 28, 34), (34, 28, 27, 33), (31, 25, 26, 32), (35, 29, 552, 554), (55, 54, 25, 31), (33, 27, 24, 30), (11, 33, 30, 4), (48, 55, 31, 2), (21, 35, 554, 548), (2, 31, 32, 9), (17, 34, 33, 11), (546, 555, 34, 17), (9, 32, 35, 21), (564, 169, 46, 558), (166, 164, 47, 44), (164, 563, 559, 47), (21, 548, 557, 41), (546, 17, 40, 556), (17, 11, 39, 40), (2, 9, 38, 36), (46, 45, 65, 66), (222, 57, 68, 230), (609, 558, 62, 231), (177, 171, 42, 57), (169, 175, 45, 46), (175, 172, 43, 45), (171, 166, 44, 42), (249, 177, 57, 222), (559, 561, 69, 63), (57, 42, 60, 68), (558, 46, 66, 62), (220, 229, 55, 48), (229, 228, 54, 55), (226, 227, 53, 52), (225, 226, 52, 51), (220, 48, 56, 221), (1, 50, 51, 7), (3, 49, 50, 1), (603, 931, 916, 865), (51, 50, 259, 261), (231, 62, 72, 233), (64, 67, 77, 74), (66, 65, 75, 76), (230, 68, 78, 232), (68, 60, 59, 78), (63, 69, 79, 73), (44, 47, 67, 64), (42, 44, 64, 60), (47, 559, 63, 67), (45, 43, 61, 65), (77, 73, 81, 85), (59, 74, 82, 70), (233, 72, 80, 235), (74, 77, 85, 82), (76, 75, 83, 84), (232, 78, 86, 234), (60, 64, 74, 59), (67, 63, 73, 77), (65, 61, 58, 75), (62, 66, 76, 72), (104, 112, 128, 120), (108, 113, 129, 124), (236, 91, 118, 243), (240, 104, 120, 244), (113, 110, 126, 129), (91, 90, 117, 118), (75, 58, 71, 83), (72, 76, 84, 80), (73, 79, 87, 81), (78, 59, 70, 86), (241, 107, 123, 245), (107, 108, 124, 123), (88, 89, 90, 91), (234, 86, 95, 237), (86, 70, 98, 95), (81, 87, 97, 96), (70, 82, 99, 98), (85, 81, 96, 102), (80, 84, 101, 100), (235, 80, 100, 238), (83, 71, 94, 103), (84, 83, 103, 101), (82, 85, 102, 99), (237, 95, 104, 240), (95, 98, 112, 104), (96, 97, 105, 111), (98, 99, 106, 112), (102, 96, 111, 109), (100, 101, 108, 107), (238, 100, 107, 241), (103, 94, 110, 113), (101, 103, 113, 108), (99, 102, 109, 106), (158, 157, 142, 143), (134, 139, 93, 92), (139, 136, 114, 93), (247, 133, 119, 243), (133, 134, 92, 119), (154, 153, 147, 140), (148, 151, 145, 144), (137, 131, 118, 117), (130, 138, 116, 115), (246, 130, 115, 242), (106, 109, 125, 122), (239, 93, 114, 242), (111, 105, 121, 127), (239, 88, 91, 236), (89, 88, 115, 116), (112, 106, 122, 128), (109, 111, 127, 125), (255, 214, 130, 246), (214, 212, 138, 130), (211, 215, 131, 137), (212, 216, 132, 138), (219, 211, 137, 135), (217, 218, 134, 133), (254, 217, 133, 247), (213, 210, 136, 139), (218, 213, 139, 134), (216, 219, 135, 132), (144, 145, 142, 141), (145, 146, 143, 142), (147, 144, 141, 140), (160, 154, 140, 141), (153, 148, 144, 147), (157, 160, 141, 142), (162, 158, 143, 146), (151, 162, 146, 145), (135, 137, 163, 150), (150, 163, 162, 151), (137, 117, 159, 163), (163, 159, 158, 162), (90, 89, 161, 156), (156, 161, 160, 157), (138, 132, 149, 152), (152, 149, 148, 153), (89, 116, 155, 161), (161, 155, 154, 160), (132, 135, 150, 149), (149, 150, 151, 148), (116, 138, 152, 155), (155, 152, 153, 154), (117, 90, 156, 159), (159, 156, 157, 158), (221, 56, 176, 248), (36, 38, 167, 170), (191, 185, 207, 204), (39, 37, 173, 174), (182, 569, 724, 344), (40, 39, 174, 168), (175, 169, 196, 195), (56, 36, 170, 176), (188, 182, 344, 343), (41, 557, 562, 165), (38, 41, 165, 167), (176, 170, 336, 338), (556, 40, 168, 565), (173, 248, 346, 341), (250, 190, 191, 251), (184, 181, 180, 185), (188, 187, 186, 189), (182, 188, 189, 183), (190, 184, 185, 191), (179, 566, 567, 178), (181, 179, 178, 180), (569, 182, 183, 568), (179, 181, 350, 351), (187, 188, 343, 340), (183, 189, 194, 197), (565, 168, 345, 725), (168, 174, 342, 345), (172, 175, 195, 199), (189, 186, 205, 194), (166, 171, 201, 200), (169, 564, 192, 196), (185, 180, 206, 207), (249, 172, 199, 252), (201, 198, 204, 207), (252, 199, 205, 253), (196, 192, 193, 197), (195, 196, 197, 194), (200, 201, 207, 206), (202, 203, 209, 208), (199, 195, 194, 205), (203, 200, 206, 209), (171, 177, 198, 201), (178, 567, 208, 209), (563, 164, 203, 202), (180, 178, 209, 206), (251, 191, 204, 253), (164, 166, 200, 203), (568, 183, 197, 193), (122, 125, 219, 216), (124, 129, 213, 218), (129, 126, 210, 213), (245, 123, 217, 254), (123, 124, 218, 217), (125, 127, 211, 219), (128, 122, 216, 212), (127, 121, 215, 211), (120, 128, 212, 214), (244, 120, 214, 255), (126, 244, 255, 210), (121, 245, 254, 215), (186, 251, 253, 205), (198, 252, 253, 204), (177, 249, 252, 198), (187, 250, 251, 186), (566, 179, 351, 734), (37, 221, 248, 173), (215, 254, 247, 131), (210, 255, 246, 136), (93, 239, 236, 92), (88, 239, 242, 115), (136, 246, 242, 114), (131, 247, 243, 118), (97, 238, 241, 105), (94, 237, 240, 110), (87, 235, 238, 97), (71, 234, 237, 94), (105, 241, 245, 121), (110, 240, 244, 126), (92, 236, 243, 119), (58, 232, 234, 71), (79, 233, 235, 87), (61, 230, 232, 58), (69, 231, 233, 79), (24, 5, 223, 228), (932, 551, 603, 930), (4, 220, 221, 37), (6, 15, 226, 225), (15, 23, 227, 226), (30, 24, 228, 229), (4, 30, 229, 220), (172, 249, 222, 43), (561, 609, 231, 69), (43, 222, 230, 61), (224, 225, 260, 258), (54, 228, 262, 263), (256, 258, 266, 264), (260, 261, 269, 268), (261, 259, 267, 269), (49, 54, 263, 257), (225, 51, 261, 260), (223, 224, 258, 256), (228, 223, 256, 262), (50, 49, 257, 259), (269, 267, 275, 277), (265, 271, 279, 273), (266, 268, 276, 274), (262, 256, 264, 270), (259, 257, 265, 267), (263, 262, 270, 271), (258, 260, 268, 266), (257, 263, 271, 265), (274, 276, 284, 282), (279, 278, 286, 287), (275, 273, 281, 283), (268, 269, 277, 276), (264, 266, 274, 272), (270, 264, 272, 278), (267, 265, 273, 275), (271, 270, 278, 279), (283, 281, 289, 291), (286, 280, 288, 294), (280, 282, 290, 288), (273, 279, 287, 281), (277, 275, 283, 285), (276, 277, 285, 284), (272, 274, 282, 280), (278, 272, 280, 286), (292, 293, 301, 300), (293, 291, 299, 301), (289, 295, 303, 297), (287, 286, 294, 295), (282, 284, 292, 290), (281, 287, 295, 289), (285, 283, 291, 293), (284, 285, 293, 292), (310, 311, 324, 323), (316, 315, 332, 330), (309, 308, 321, 322), (288, 290, 298, 296), (294, 288, 296, 302), (291, 289, 297, 299), (295, 294, 302, 303), (290, 292, 300, 298), (310, 304, 305, 311), (307, 306, 308, 309), (305, 304, 306, 307), (314, 319, 335, 329), (306, 304, 327, 328), (317, 316, 330, 333), (308, 306, 328, 321), (315, 314, 329, 332), (303, 302, 319, 314), (299, 297, 315, 316), (302, 296, 318, 319), (296, 298, 312, 318), (300, 301, 317, 313), (298, 300, 313, 312), (297, 303, 314, 315), (301, 299, 316, 317), (333, 330, 325, 322), (332, 329, 324, 326), (331, 320, 321, 328), (320, 333, 322, 321), (334, 331, 328, 327), (335, 334, 327, 323), (330, 332, 326, 325), (329, 335, 323, 324), (319, 318, 334, 335), (307, 309, 322, 325), (318, 312, 331, 334), (305, 307, 325, 326), (313, 317, 333, 320), (311, 305, 326, 324), (312, 313, 320, 331), (304, 310, 323, 327), (338, 336, 337, 339), (346, 338, 339, 349), (725, 345, 344, 724), (345, 342, 343, 344), (336, 347, 350, 337), (348, 730, 734, 351), (342, 341, 340, 343), (347, 348, 351, 350), (341, 346, 349, 340), (170, 167, 347, 336), (165, 562, 730, 348), (248, 176, 338, 346), (250, 187, 340, 349), (184, 190, 339, 337), (174, 173, 341, 342), (167, 165, 348, 347), (190, 250, 349, 339), (181, 184, 337, 350), (362, 366, 359, 353), (379, 376, 357, 360), (406, 377, 355, 401), (927, 929, 550, 560), (361, 390, 393, 373), (601, 602, 352, 357), (365, 362, 353, 355), (372, 374, 545, 547), (381, 552, 549, 370), (602, 604, 358, 352), (545, 933, 551), (352, 358, 367, 364), (377, 378, 365, 355), (357, 352, 364, 360), (370, 368, 362, 365), (400, 408, 388, 354), (403, 359, 366, 404), (380, 379, 360, 372), (368, 371, 366, 362), (544, 550, 929), (553, 380, 372, 547), (363, 391, 389, 356), (549, 544, 368, 370), (364, 367, 375, 374), (378, 381, 370, 365), (360, 364, 374, 372), (404, 366, 371, 405), (384, 387, 381, 378), (555, 386, 380, 553), (386, 385, 379, 380), (383, 384, 378, 377), (387, 554, 552, 381), (407, 383, 377, 406), (385, 382, 376, 379), (363, 356, 382, 385), (400, 354, 383, 407), (373, 548, 554, 387), (354, 361, 384, 383), (369, 363, 385, 386), (546, 369, 386, 555), (361, 373, 387, 384), (564, 558, 398, 521), (518, 396, 399, 516), (516, 399, 559, 563), (373, 393, 557, 548), (546, 556, 392, 369), (369, 392, 391, 363), (354, 388, 390, 361), (398, 418, 417, 397), (600, 610, 420, 409), (609, 611, 414, 558), (529, 409, 394, 523), (521, 398, 397, 527), (527, 397, 395, 524), (523, 394, 396, 518), (629, 600, 409, 529), (559, 415, 421, 561), (409, 420, 412, 394), (558, 414, 418, 398), (598, 400, 407, 608), (608, 407, 406, 607), (605, 404, 405, 606), (604, 403, 404, 605), (598, 599, 408, 400), (353, 359, 403, 402), (355, 353, 402, 401), (916, 931, 927, 908), (403, 641, 639, 402), (611, 613, 424, 414), (416, 426, 429, 419), (418, 428, 427, 417), (610, 612, 430, 420), (420, 430, 411, 412), (415, 425, 431, 421), (396, 416, 419, 399), (394, 412, 416, 396), (399, 419, 415, 559), (397, 417, 413, 395), (429, 437, 433, 425), (411, 422, 434, 426), (613, 615, 432, 424), (426, 434, 437, 429), (428, 436, 435, 427), (612, 614, 438, 430), (412, 411, 426, 416), (419, 429, 425, 415), (417, 427, 410, 413), (414, 424, 428, 418), (456, 472, 480, 464), (460, 476, 481, 465), (616, 623, 470, 443), (620, 624, 472, 456), (465, 481, 478, 462), (443, 470, 469, 442), (427, 435, 423, 410), (424, 432, 436, 428), (425, 433, 439, 431), (430, 438, 422, 411), (621, 625, 475, 459), (459, 475, 476, 460), (440, 443, 442, 441), (614, 617, 447, 438), (438, 447, 450, 422), (433, 448, 449, 439), (422, 450, 451, 434), (437, 454, 448, 433), (432, 452, 453, 436), (615, 618, 452, 432), (435, 455, 446, 423), (436, 453, 455, 435), (434, 451, 454, 437), (617, 620, 456, 447), (447, 456, 464, 450), (448, 463, 457, 449), (450, 464, 458, 451), (454, 461, 463, 448), (452, 459, 460, 453), (618, 621, 459, 452), (455, 465, 462, 446), (453, 460, 465, 455), (451, 458, 461, 454), (510, 495, 494, 509), (486, 444, 445, 491), (491, 445, 466, 488), (627, 623, 471, 485), (485, 471, 444, 486), (506, 492, 499, 505), (500, 496, 497, 503), (489, 469, 470, 483), (482, 467, 468, 490), (626, 622, 467, 482), (458, 474, 477, 461), (619, 622, 466, 445), (463, 479, 473, 457), (619, 616, 443, 440), (441, 468, 467, 440), (464, 480, 474, 458), (461, 477, 479, 463), (635, 626, 482, 592), (592, 482, 490, 590), (589, 489, 483, 593), (590, 490, 484, 594), (597, 487, 489, 589), (595, 485, 486, 596), (634, 627, 485, 595), (591, 491, 488, 588), (596, 486, 491, 591), (594, 484, 487, 597), (496, 493, 494, 497), (497, 494, 495, 498), (499, 492, 493, 496), (512, 493, 492, 506), (505, 499, 496, 500), (509, 494, 493, 512), (514, 498, 495, 510), (503, 497, 498, 514), (487, 502, 515, 489), (502, 503, 514, 515), (489, 515, 511, 469), (515, 514, 510, 511), (442, 508, 513, 441), (508, 509, 512, 513), (490, 504, 501, 484), (504, 505, 500, 501), (441, 513, 507, 468), (513, 512, 506, 507), (484, 501, 502, 487), (501, 500, 503, 502), (468, 507, 504, 490), (507, 506, 505, 504), (469, 511, 508, 442), (511, 510, 509, 508), (599, 628, 528, 408), (388, 522, 519, 390), (543, 582, 585, 537), (391, 526, 525, 389), (534, 726, 724, 569), (392, 520, 526, 391), (527, 573, 574, 521), (408, 528, 522, 388), (540, 723, 726, 534), (393, 517, 562, 557), (390, 519, 517, 393), (528, 718, 716, 522), (556, 565, 520, 392), (525, 721, 728, 628), (630, 631, 543, 542), (536, 537, 532, 533), (540, 541, 538, 539), (534, 535, 541, 540), (542, 543, 537, 536), (531, 530, 567, 566), (533, 532, 530, 531), (569, 568, 535, 534), (531, 735, 733, 533), (539, 720, 723, 540), (535, 575, 572, 541), (565, 725, 727, 520), (520, 727, 722, 526), (524, 577, 573, 527), (541, 572, 583, 538), (518, 578, 579, 523), (521, 574, 570, 564), (537, 585, 584, 532), (629, 632, 577, 524), (579, 585, 582, 576), (632, 633, 583, 577), (574, 575, 571, 570), (573, 572, 575, 574), (578, 584, 585, 579), (580, 586, 587, 581), (577, 583, 572, 573), (581, 587, 584, 578), (523, 579, 576, 529), (530, 587, 586, 567), (563, 580, 581, 516), (532, 584, 587, 530), (631, 633, 582, 543), (516, 581, 578, 518), (568, 571, 575, 535), (474, 594, 597, 477), (476, 596, 591, 481), (481, 591, 588, 478), (625, 634, 595, 475), (475, 595, 596, 476), (477, 597, 589, 479), (480, 590, 594, 474), (479, 589, 593, 473), (472, 592, 590, 480), (624, 635, 592, 472), (478, 588, 635, 624), (473, 593, 634, 625), (538, 583, 633, 631), (576, 582, 633, 632), (529, 576, 632, 629), (539, 538, 631, 630), (566, 734, 735, 531), (389, 525, 628, 599), (593, 483, 627, 634), (588, 488, 626, 635), (445, 444, 616, 619), (440, 467, 622, 619), (488, 466, 622, 626), (483, 470, 623, 627), (449, 457, 621, 618), (446, 462, 620, 617), (439, 449, 618, 615), (423, 446, 617, 614), (457, 473, 625, 621), (462, 478, 624, 620), (444, 471, 623, 616), (410, 423, 614, 612), (431, 439, 615, 613), (413, 410, 612, 610), (421, 431, 613, 611), (376, 607, 601, 357), (933, 931, 603, 551), (356, 389, 599, 598), (358, 604, 605, 367), (367, 605, 606, 375), (382, 608, 607, 376), (356, 598, 608, 382), (524, 395, 600, 629), (561, 421, 611, 609), (395, 413, 610, 600), (602, 638, 640, 604), (406, 643, 642, 607), (636, 644, 646, 638), (640, 648, 649, 641), (641, 649, 647, 639), (401, 637, 643, 406), (604, 640, 641, 403), (601, 636, 638, 602), (607, 642, 636, 601), (402, 639, 637, 401), (649, 657, 655, 647), (645, 653, 659, 651), (646, 654, 656, 648), (642, 650, 644, 636), (639, 647, 645, 637), (643, 651, 650, 642), (638, 646, 648, 640), (637, 645, 651, 643), (654, 662, 664, 656), (659, 667, 666, 658), (655, 663, 661, 653), (648, 656, 657, 649), (644, 652, 654, 646), (650, 658, 652, 644), (647, 655, 653, 645), (651, 659, 658, 650), (663, 671, 669, 661), (666, 674, 668, 660), (660, 668, 670, 662), (653, 661, 667, 659), (657, 665, 663, 655), (656, 664, 665, 657), (652, 660, 662, 654), (658, 666, 660, 652), (672, 680, 681, 673), (673, 681, 679, 671), (669, 677, 683, 675), (667, 675, 674, 666), (662, 670, 672, 664), (661, 669, 675, 667), (665, 673, 671, 663), (664, 672, 673, 665), (690, 703, 704, 691), (696, 710, 712, 695), (689, 702, 701, 688), (668, 676, 678, 670), (674, 682, 676, 668), (671, 679, 677, 669), (675, 683, 682, 674), (670, 678, 680, 672), (690, 691, 685, 684), (687, 689, 688, 686), (685, 687, 686, 684), (694, 709, 715, 699), (686, 708, 707, 684), (697, 713, 710, 696), (688, 701, 708, 686), (695, 712, 709, 694), (683, 694, 699, 682), (679, 696, 695, 677), (682, 699, 698, 676), (676, 698, 692, 678), (680, 693, 697, 681), (678, 692, 693, 680), (677, 695, 694, 683), (681, 697, 696, 679), (713, 702, 705, 710), (712, 706, 704, 709), (711, 708, 701, 700), (700, 701, 702, 713), (714, 707, 708, 711), (715, 703, 707, 714), (710, 705, 706, 712), (709, 704, 703, 715), (699, 715, 714, 698), (687, 705, 702, 689), (698, 714, 711, 692), (685, 706, 705, 687), (693, 700, 713, 697), (691, 704, 706, 685), (692, 711, 700, 693), (684, 707, 703, 690), (718, 719, 717, 716), (728, 732, 719, 718), (725, 724, 726, 727), (727, 726, 723, 722), (716, 717, 733, 729), (731, 735, 734, 730), (722, 723, 720, 721), (729, 733, 735, 731), (721, 720, 732, 728), (522, 716, 729, 519), (517, 731, 730, 562), (628, 728, 718, 528), (630, 732, 720, 539), (536, 717, 719, 542), (526, 722, 721, 525), (519, 729, 731, 517), (542, 719, 732, 630), (533, 733, 717, 536), (580, 563, 567, 586), (202, 208, 567, 563), (192, 564, 568, 193), (570, 571, 568, 564), (819, 806, 860, 901), (798, 832, 866, 811), (736, 757, 776, 758), (791, 795, 769, 748), (815, 881, 860, 806), (777, 748, 769, 782), (737, 759, 775, 756), (799, 810, 865, 834), (778, 749, 768, 781), (738, 752, 770, 761), (738, 761, 775, 759), (778, 782, 769, 749), (792, 797, 768, 749), (792, 749, 769, 795), (739, 758, 776, 762), (739, 762, 771, 750), (793, 751, 768, 797), (740, 750, 771, 763), (740, 763, 774, 764), (793, 796, 772, 751), (779, 781, 768, 751), (779, 751, 772, 783), (741, 765, 773, 760), (741, 760, 770, 752), (814, 807, 862, 883), (800, 841, 871, 812), (742, 766, 773, 765), (780, 783, 772, 753), (818, 903, 862, 807), (794, 753, 772, 796), (743, 764, 774, 767), (801, 813, 872, 840), (802, 808, 863, 842), (560, 842, 908, 927), (744, 756, 775, 761), (744, 761, 770, 754), (803, 844, 863, 808), (745, 754, 770, 760), (745, 760, 773, 766), (803, 812, 871, 844), (804, 845, 864, 809), (746, 755, 771, 762), (746, 762, 776, 757), (804, 811, 866, 845), (805, 809, 864, 846), (805, 846, 872, 813), (747, 767, 774, 763), (747, 763, 771, 755), (742, 765, 783, 780), (800, 814, 883, 841), (741, 779, 783, 765), (741, 752, 781, 779), (738, 759, 782, 778), (738, 778, 781, 752), (737, 777, 782, 759), (799, 834, 881, 815), (743, 787, 790, 764), (801, 840, 892, 816), (740, 764, 790, 786), (740, 786, 788, 750), (739, 785, 789, 758), (739, 750, 788, 785), (736, 758, 789, 784), (798, 817, 890, 832), (787, 794, 796, 790), (816, 892, 903, 818), (786, 790, 796, 793), (786, 793, 797, 788), (785, 792, 795, 789), (785, 788, 797, 792), (784, 789, 795, 791), (817, 819, 901, 890), (784, 791, 819, 817), (787, 816, 818, 794), (736, 784, 817, 798), (743, 801, 816, 787), (737, 799, 815, 777), (742, 780, 814, 800), (747, 805, 813, 767), (747, 755, 809, 805), (746, 757, 811, 804), (746, 804, 809, 755), (745, 766, 812, 803), (745, 803, 808, 754), (744, 802, 810, 756), (744, 754, 808, 802), (743, 767, 813, 801), (794, 818, 807, 753), (742, 800, 812, 766), (780, 753, 807, 814), (737, 756, 810, 799), (777, 815, 806, 748), (736, 798, 811, 757), (791, 748, 806, 819), (925, 901, 860, 912), (904, 917, 866, 832), (820, 850, 876, 849), (895, 833, 867, 899), (921, 912, 860, 881), (877, 884, 867, 833), (821, 848, 875, 851), (905, 834, 865, 916), (878, 882, 861, 835), (822, 853, 868, 838), (822, 851, 875, 853), (878, 835, 867, 884), (896, 835, 861, 902), (896, 899, 867, 835), (823, 854, 876, 850), (823, 836, 869, 854), (897, 902, 861, 837), (824, 855, 869, 836), (824, 856, 874, 855), (897, 837, 870, 900), (879, 837, 861, 882), (879, 885, 870, 837), (825, 852, 873, 857), (825, 838, 868, 852), (920, 883, 862, 913), (906, 918, 871, 841), (826, 857, 873, 858), (880, 839, 870, 885), (924, 913, 862, 903), (898, 900, 870, 839), (827, 859, 874, 856), (907, 840, 872, 919), (908, 842, 863, 914), (802, 842, 560, 926), (828, 853, 875, 848), (828, 843, 868, 853), (909, 914, 863, 844), (829, 852, 868, 843), (829, 858, 873, 852), (909, 844, 871, 918), (910, 915, 864, 845), (830, 854, 869, 847), (830, 849, 876, 854), (910, 845, 866, 917), (911, 846, 864, 915), (911, 919, 872, 846), (831, 855, 874, 859), (831, 847, 869, 855), (826, 880, 885, 857), (906, 841, 883, 920), (825, 857, 885, 879), (825, 879, 882, 838), (822, 878, 884, 851), (822, 838, 882, 878), (821, 851, 884, 877), (905, 921, 881, 834), (827, 856, 894, 889), (907, 922, 892, 840), (824, 888, 894, 856), (824, 836, 891, 888), (823, 850, 893, 887), (823, 887, 891, 836), (820, 886, 893, 850), (904, 832, 890, 923), (889, 894, 900, 898), (922, 924, 903, 892), (888, 897, 900, 894), (888, 891, 902, 897), (887, 893, 899, 896), (887, 896, 902, 891), (886, 895, 899, 893), (923, 890, 901, 925), (886, 923, 925, 895), (889, 898, 924, 922), (820, 904, 923, 886), (827, 889, 922, 907), (821, 877, 921, 905), (826, 906, 920, 880), (831, 859, 919, 911), (831, 911, 915, 847), (830, 910, 917, 849), (830, 847, 915, 910), (829, 909, 918, 858), (829, 843, 914, 909), (828, 848, 916, 908), (828, 908, 914, 843), (827, 907, 919, 859), (898, 839, 913, 924), (826, 858, 918, 906), (880, 920, 913, 839), (821, 905, 916, 848), (877, 833, 912, 921), (820, 849, 917, 904), (895, 925, 912, 833), (227, 930, 926, 53), (405, 371, 929, 927), (53, 926, 928, 19), (23, 932, 930, 227), (606, 405, 927, 931), (375, 606, 931, 933), (550, 544, 928), (368, 544, 929, 371), (22, 545, 932, 23), (374, 375, 933, 545), (603, 865, 810, 930), (802, 926, 930, 810)])
me_cube_001.polygons.foreach_set('use_smooth', [True] * 934)
me_cube_001.use_remesh_preserve_volume = False
me_cube_001.use_remesh_preserve_attributes = False
me_cube_001.use_mirror_vertex_groups = False
me_cube_001.update()

# ---- objects
ob_beard = bpy.data.objects.new('beard', me_cube_003)
ob_hair = bpy.data.objects.new('hair', me_cube_002)
ob_body = bpy.data.objects.new('body', me_cube_001)

# ---- transforms, parenting, visibility, modifiers, constraints
ob_beard.location = (0.2123, -0.7819, 1.796)
ob_beard.scale = (0.115, 0.115, 0.115)
ob_beard.lineart.crease_threshold = 0.0
_m = ob_beard.modifiers.new('Mirror', 'MIRROR')
_m.use_clip = True
ob_hair.location = (0.2123, -0.7902, 1.804)
ob_hair.scale = (0.115, 0.115, 0.115)
ob_hair.lineart.crease_threshold = 0.0
_m = ob_hair.modifiers.new('Mirror', 'MIRROR')
_m.use_clip = True
ob_body.location = (0.2123, -0.7819, 1.405)
ob_body.scale = (0.1032, 0.1032, 0.1032)
ob_body.lineart.crease_threshold = 0.0

# ---- collection membership
col_collection_1.objects.link(ob_beard)
col_collection_1.objects.link(ob_hair)
col_collection_1.objects.link(ob_body)

# ---- scene / render settings (as saved in the file)
scene.frame_start = 1; scene.frame_end = 250; scene.frame_set(0)
scene.render.engine = 'BLENDER_EEVEE_NEXT'
scene.render.resolution_percentage = 50
scene.render.dither_intensity = 0.0
scene.cycles.use_denoising = False
scene.cycles.samples = 128
scene.cycles.sampling_pattern = 'TABULATED_SOBOL'
scene.cycles.light_sampling_threshold = 0.0
scene.cycles.use_adaptive_sampling = False
scene.cycles.use_light_tree = False
scene.cycles.blur_glossy = 0.0
scene.cycles.sample_clamp_indirect = 0.0
scene.view_settings.view_transform = 'Standard'
bpy.context.view_layer.update()

# ---- added for rendering (the .blend has no active camera and no usable light): camera, sun + grey world if the file has none
cam_auto = bpy.data.cameras.new('AutoCamera')
cam_auto.lens = 50.0
cam_auto.sensor_width = 36.0
cam_auto.clip_end = 1000.0
ob_auto_camera = bpy.data.objects.new('AutoCamera', cam_auto)
scene.collection.objects.link(ob_auto_camera)
ob_auto_camera.location = (2.21399, -3.19068, 2.61312)
ob_auto_camera.rotation_euler = (1.09748, -7.21219e-08, 0.694738)
scene.camera = ob_auto_camera
light_auto_sun = bpy.data.lights.new('AutoSun', 'SUN')
light_auto_sun.energy = 3.0
light_auto_sun.angle = 0.0523599
ob_auto_sun = bpy.data.objects.new('AutoSun', light_auto_sun)
scene.collection.objects.link(ob_auto_sun)
ob_auto_sun.rotation_euler = (0.872665, 0.174533, 0.523599)
if scene.world is None:
    world_auto = bpy.data.worlds.new('AutoWorld')
    world_auto.color = (0.3, 0.3, 0.3)
    scene.world = world_auto
bpy.context.view_layer.update()
